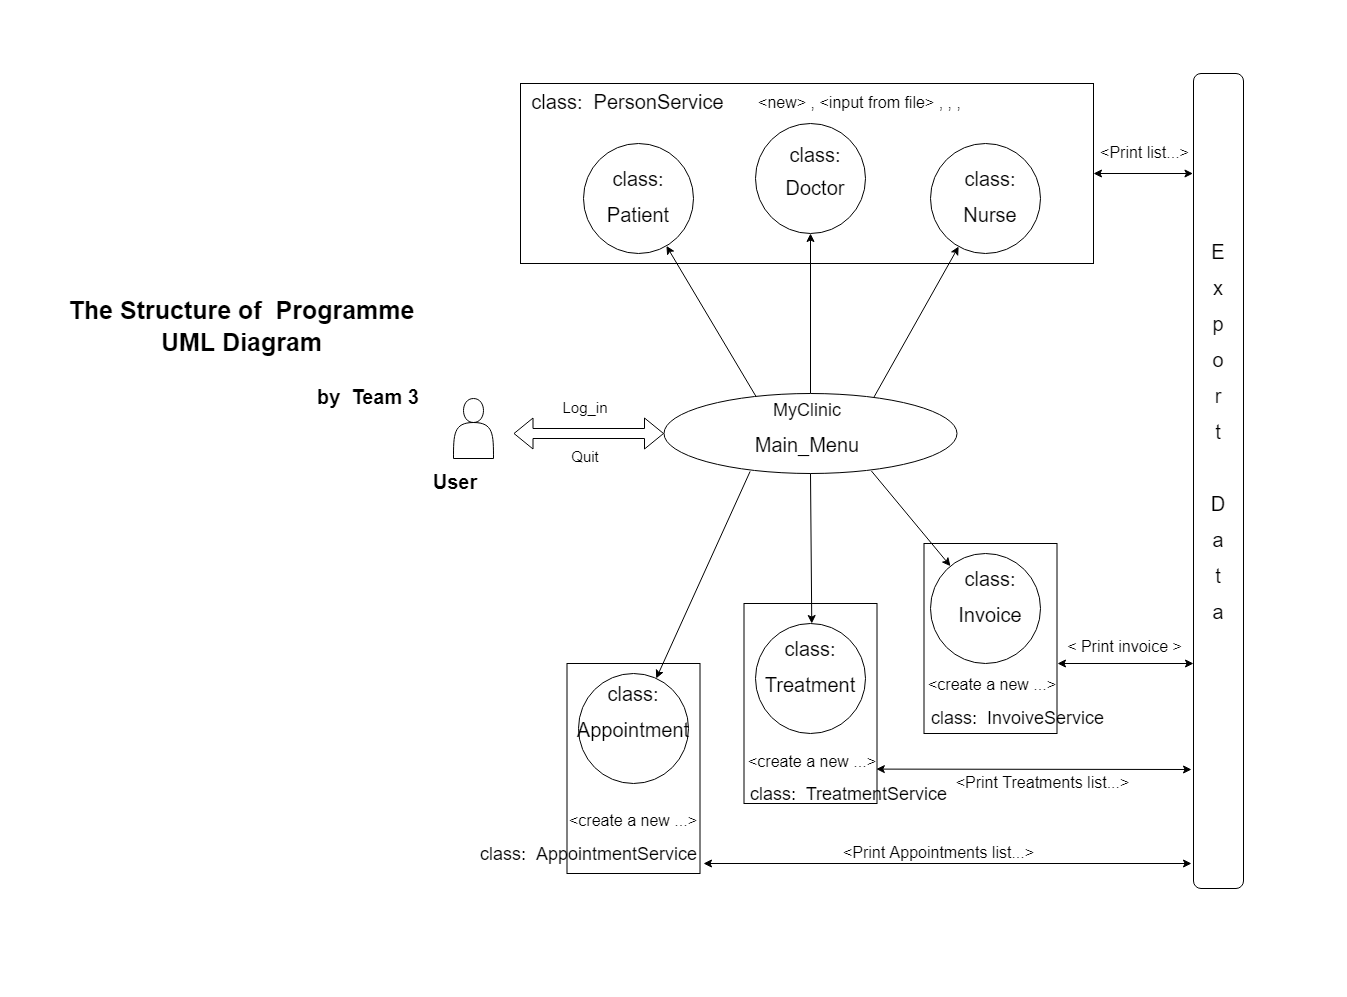

The diagram above was exported from draw.io. Its source (the exported page's mxGraphModel, read from the mxfile embedded in the PNG):
<mxGraphModel dx="1996" dy="1191" grid="1" gridSize="10" guides="1" tooltips="1" connect="1" arrows="1" fold="1" page="1" pageScale="1.5" pageWidth="1169" pageHeight="826" background="none" math="0" shadow="0">
  <root>
    <mxCell id="0" />
    <mxCell id="1" parent="0" />
    <mxCell id="2" value="" style="rounded=0;whiteSpace=wrap;html=1;strokeWidth=7;strokeColor=none;" vertex="1" parent="1">
      <mxGeometry x="30" y="1390" width="1340" height="990" as="geometry" />
    </mxCell>
    <mxCell id="3" value="" style="rounded=0;whiteSpace=wrap;html=1;" vertex="1" parent="1">
      <mxGeometry x="950.5" y="1930" width="133" height="190" as="geometry" />
    </mxCell>
    <mxCell id="4" value="" style="rounded=0;whiteSpace=wrap;html=1;" vertex="1" parent="1">
      <mxGeometry x="770.5" y="1990" width="133" height="200" as="geometry" />
    </mxCell>
    <mxCell id="5" value="" style="rounded=0;whiteSpace=wrap;html=1;" vertex="1" parent="1">
      <mxGeometry x="593.5" y="2050" width="133" height="210" as="geometry" />
    </mxCell>
    <mxCell id="6" value="" style="rounded=0;whiteSpace=wrap;html=1;" vertex="1" parent="1">
      <mxGeometry x="547" y="1470" width="573" height="180" as="geometry" />
    </mxCell>
    <mxCell id="7" value="" style="edgeStyle=orthogonalEdgeStyle;rounded=0;orthogonalLoop=1;jettySize=auto;html=1;entryX=0.5;entryY=1;entryDx=0;entryDy=0;" edge="1" source="8" target="11" parent="1">
      <mxGeometry relative="1" as="geometry">
        <mxPoint x="837" y="1690" as="targetPoint" />
      </mxGeometry>
    </mxCell>
    <mxCell id="8" value="" style="ellipse;whiteSpace=wrap;html=1;" vertex="1" parent="1">
      <mxGeometry x="690.5" y="1780" width="293" height="80" as="geometry" />
    </mxCell>
    <mxCell id="9" value="" style="ellipse;whiteSpace=wrap;html=1;aspect=fixed;" vertex="1" parent="1">
      <mxGeometry x="610" y="1530" width="110" height="110" as="geometry" />
    </mxCell>
    <mxCell id="10" value="" style="ellipse;whiteSpace=wrap;html=1;aspect=fixed;" vertex="1" parent="1">
      <mxGeometry x="605" y="2060" width="110" height="110" as="geometry" />
    </mxCell>
    <mxCell id="11" value="" style="ellipse;whiteSpace=wrap;html=1;aspect=fixed;" vertex="1" parent="1">
      <mxGeometry x="782" y="1510" width="110" height="110" as="geometry" />
    </mxCell>
    <mxCell id="12" value="" style="ellipse;whiteSpace=wrap;html=1;aspect=fixed;" vertex="1" parent="1">
      <mxGeometry x="782" y="2010" width="110" height="110" as="geometry" />
    </mxCell>
    <mxCell id="13" value="" style="ellipse;whiteSpace=wrap;html=1;aspect=fixed;" vertex="1" parent="1">
      <mxGeometry x="957" y="1530" width="110" height="110" as="geometry" />
    </mxCell>
    <mxCell id="14" value="" style="ellipse;whiteSpace=wrap;html=1;aspect=fixed;" vertex="1" parent="1">
      <mxGeometry x="957" y="1940" width="110" height="110" as="geometry" />
    </mxCell>
    <mxCell id="15" value="" style="rounded=1;whiteSpace=wrap;html=1;" vertex="1" parent="1">
      <mxGeometry x="1220" y="1460" width="50" height="815" as="geometry" />
    </mxCell>
    <mxCell id="16" value="" style="endArrow=classic;html=1;exitX=0.717;exitY=0.043;exitDx=0;exitDy=0;exitPerimeter=0;" edge="1" source="8" target="13" parent="1">
      <mxGeometry width="50" height="50" relative="1" as="geometry">
        <mxPoint x="933.5" y="1780" as="sourcePoint" />
        <mxPoint x="983.5" y="1730" as="targetPoint" />
      </mxGeometry>
    </mxCell>
    <mxCell id="17" value="" style="endArrow=classic;html=1;exitX=0.314;exitY=0.037;exitDx=0;exitDy=0;exitPerimeter=0;" edge="1" source="8" target="9" parent="1">
      <mxGeometry width="50" height="50" relative="1" as="geometry">
        <mxPoint x="747" y="1780" as="sourcePoint" />
        <mxPoint x="797" y="1730" as="targetPoint" />
      </mxGeometry>
    </mxCell>
    <mxCell id="18" value="" style="endArrow=classic;html=1;exitX=0.294;exitY=0.974;exitDx=0;exitDy=0;exitPerimeter=0;" edge="1" source="8" target="10" parent="1">
      <mxGeometry width="50" height="50" relative="1" as="geometry">
        <mxPoint x="779.8649999999998" y="1780" as="sourcePoint" />
        <mxPoint x="680" y="2070" as="targetPoint" />
      </mxGeometry>
    </mxCell>
    <mxCell id="19" value="" style="endArrow=classic;html=1;exitX=0.5;exitY=1;exitDx=0;exitDy=0;" edge="1" source="8" target="12" parent="1">
      <mxGeometry width="50" height="50" relative="1" as="geometry">
        <mxPoint x="980" y="1870" as="sourcePoint" />
        <mxPoint x="1030" y="1820" as="targetPoint" />
      </mxGeometry>
    </mxCell>
    <mxCell id="20" value="" style="endArrow=classic;html=1;exitX=0.708;exitY=0.969;exitDx=0;exitDy=0;exitPerimeter=0;" edge="1" source="8" target="14" parent="1">
      <mxGeometry width="50" height="50" relative="1" as="geometry">
        <mxPoint x="890" y="1870" as="sourcePoint" />
        <mxPoint x="1030" y="1820" as="targetPoint" />
      </mxGeometry>
    </mxCell>
    <mxCell id="21" value="" style="endArrow=classic;startArrow=classic;html=1;exitX=1;exitY=0.5;exitDx=0;exitDy=0;entryX=0.89;entryY=1;entryDx=0;entryDy=0;entryPerimeter=0;" edge="1" source="6" target="47" parent="1">
      <mxGeometry width="50" height="50" relative="1" as="geometry">
        <mxPoint x="980" y="1870" as="sourcePoint" />
        <mxPoint x="1300" y="1580" as="targetPoint" />
      </mxGeometry>
    </mxCell>
    <mxCell id="22" value="" style="endArrow=classic;startArrow=classic;html=1;exitX=0.995;exitY=0.828;exitDx=0;exitDy=0;exitPerimeter=0;" edge="1" source="4" parent="1">
      <mxGeometry width="50" height="50" relative="1" as="geometry">
        <mxPoint x="900" y="2164" as="sourcePoint" />
        <mxPoint x="1218" y="2156" as="targetPoint" />
      </mxGeometry>
    </mxCell>
    <mxCell id="23" value="" style="endArrow=classic;startArrow=classic;html=1;" edge="1" parent="1">
      <mxGeometry width="50" height="50" relative="1" as="geometry">
        <mxPoint x="1084" y="2050" as="sourcePoint" />
        <mxPoint x="1220" y="2050" as="targetPoint" />
      </mxGeometry>
    </mxCell>
    <mxCell id="24" value="" style="endArrow=classic;startArrow=classic;html=1;" edge="1" parent="1">
      <mxGeometry width="50" height="50" relative="1" as="geometry">
        <mxPoint x="730" y="2250" as="sourcePoint" />
        <mxPoint x="1218" y="2250" as="targetPoint" />
      </mxGeometry>
    </mxCell>
    <mxCell id="25" value="" style="shape=flexArrow;endArrow=classic;startArrow=classic;html=1;exitX=0;exitY=0.5;exitDx=0;exitDy=0;" edge="1" source="8" parent="1">
      <mxGeometry width="50" height="50" relative="1" as="geometry">
        <mxPoint x="980" y="1870" as="sourcePoint" />
        <mxPoint x="540" y="1820" as="targetPoint" />
      </mxGeometry>
    </mxCell>
    <mxCell id="26" value="" style="shape=actor;whiteSpace=wrap;html=1;" vertex="1" parent="1">
      <mxGeometry x="480" y="1785" width="40" height="60" as="geometry" />
    </mxCell>
    <mxCell id="27" value="&lt;p style=&quot;line-height: 180%&quot;&gt;&lt;b style=&quot;line-height: 230%&quot;&gt;&lt;font style=&quot;font-size: 20px&quot;&gt;User&lt;/font&gt;&lt;/b&gt;&lt;/p&gt;" style="text;html=1;strokeColor=none;fillColor=none;align=center;verticalAlign=middle;whiteSpace=wrap;rounded=0;strokeWidth=7;" vertex="1" parent="1">
      <mxGeometry x="427" y="1845" width="110" height="50" as="geometry" />
    </mxCell>
    <mxCell id="28" value="&lt;p style=&quot;line-height: 180%&quot;&gt;&lt;font style=&quot;font-size: 18px&quot;&gt;MyClinic&lt;/font&gt;&lt;/p&gt;&lt;p style=&quot;line-height: 180%&quot;&gt;&lt;span style=&quot;font-size: 20px&quot;&gt;Main_Menu&lt;/span&gt;&lt;/p&gt;" style="text;html=1;strokeColor=none;fillColor=none;align=center;verticalAlign=middle;whiteSpace=wrap;rounded=0;strokeWidth=7;" vertex="1" parent="1">
      <mxGeometry x="778.5" y="1785" width="110" height="61" as="geometry" />
    </mxCell>
    <mxCell id="29" value="&lt;p style=&quot;line-height: 180%&quot;&gt;&lt;span style=&quot;font-size: 15px&quot;&gt;Log_in&lt;/span&gt;&lt;/p&gt;" style="text;html=1;strokeColor=none;fillColor=none;align=center;verticalAlign=middle;whiteSpace=wrap;rounded=0;strokeWidth=7;" vertex="1" parent="1">
      <mxGeometry x="557" y="1780" width="110" height="30" as="geometry" />
    </mxCell>
    <mxCell id="30" value="&lt;p style=&quot;line-height: 180%&quot;&gt;&lt;span style=&quot;font-size: 15px&quot;&gt;Quit&lt;/span&gt;&lt;/p&gt;" style="text;html=1;strokeColor=none;fillColor=none;align=center;verticalAlign=middle;whiteSpace=wrap;rounded=0;strokeWidth=7;" vertex="1" parent="1">
      <mxGeometry x="557" y="1829" width="110" height="30" as="geometry" />
    </mxCell>
    <mxCell id="31" value="&lt;p style=&quot;line-height: 180%&quot;&gt;&lt;span style=&quot;font-size: 20px&quot;&gt;class:&lt;/span&gt;&lt;/p&gt;&lt;p style=&quot;line-height: 180%&quot;&gt;&lt;span style=&quot;font-size: 20px&quot;&gt;Appointment&lt;/span&gt;&lt;br&gt;&lt;/p&gt;" style="text;html=1;strokeColor=none;fillColor=none;align=center;verticalAlign=middle;whiteSpace=wrap;rounded=0;strokeWidth=7;" vertex="1" parent="1">
      <mxGeometry x="605" y="2080" width="110" height="40" as="geometry" />
    </mxCell>
    <mxCell id="32" value="&lt;p style=&quot;line-height: 180%&quot;&gt;&lt;span style=&quot;font-size: 20px&quot;&gt;class:&lt;/span&gt;&lt;/p&gt;&lt;p style=&quot;text-align: left ; line-height: 180%&quot;&gt;&lt;span style=&quot;font-size: 20px&quot;&gt;Nurse&lt;/span&gt;&lt;/p&gt;" style="text;html=1;strokeColor=none;fillColor=none;align=center;verticalAlign=middle;whiteSpace=wrap;rounded=0;strokeWidth=7;" vertex="1" parent="1">
      <mxGeometry x="962" y="1560" width="110" height="50" as="geometry" />
    </mxCell>
    <mxCell id="33" value="&lt;p style=&quot;line-height: 180%&quot;&gt;&lt;span style=&quot;font-size: 20px&quot;&gt;class:&lt;/span&gt;&lt;/p&gt;&lt;p style=&quot;text-align: left ; line-height: 180%&quot;&gt;&lt;span style=&quot;font-size: 20px ; line-height: 28%&quot;&gt;Doctor&lt;/span&gt;&lt;/p&gt;" style="text;html=1;strokeColor=none;fillColor=none;align=center;verticalAlign=middle;whiteSpace=wrap;rounded=0;strokeWidth=7;" vertex="1" parent="1">
      <mxGeometry x="787" y="1535" width="110" height="50" as="geometry" />
    </mxCell>
    <mxCell id="34" value="&lt;p style=&quot;line-height: 180%&quot;&gt;&lt;span style=&quot;font-size: 20px&quot;&gt;class:&amp;nbsp;&amp;nbsp;&lt;/span&gt;&lt;span style=&quot;font-size: 20px ; text-align: left&quot;&gt;PersonService&lt;/span&gt;&lt;/p&gt;" style="text;html=1;strokeColor=none;fillColor=none;align=center;verticalAlign=middle;whiteSpace=wrap;rounded=0;strokeWidth=7;" vertex="1" parent="1">
      <mxGeometry x="537.5" y="1470" width="232.5" height="40" as="geometry" />
    </mxCell>
    <mxCell id="35" value="&lt;p style=&quot;line-height: 180%&quot;&gt;&lt;span style=&quot;font-size: 20px&quot;&gt;class:&lt;/span&gt;&lt;/p&gt;&lt;p style=&quot;text-align: left ; line-height: 180%&quot;&gt;&lt;span style=&quot;font-size: 20px&quot;&gt;Patient&lt;/span&gt;&lt;/p&gt;" style="text;html=1;strokeColor=none;fillColor=none;align=center;verticalAlign=middle;whiteSpace=wrap;rounded=0;strokeWidth=7;" vertex="1" parent="1">
      <mxGeometry x="610" y="1560" width="110" height="50" as="geometry" />
    </mxCell>
    <mxCell id="36" value="&lt;p style=&quot;line-height: 180%&quot;&gt;&lt;span style=&quot;font-size: 20px&quot;&gt;class:&lt;/span&gt;&lt;/p&gt;&lt;p style=&quot;line-height: 180%&quot;&gt;&lt;span style=&quot;font-size: 20px&quot;&gt;Treatment&lt;/span&gt;&lt;br&gt;&lt;/p&gt;" style="text;html=1;strokeColor=none;fillColor=none;align=center;verticalAlign=middle;whiteSpace=wrap;rounded=0;strokeWidth=7;" vertex="1" parent="1">
      <mxGeometry x="782" y="2030" width="110" height="50" as="geometry" />
    </mxCell>
    <mxCell id="37" value="&lt;p style=&quot;line-height: 180%&quot;&gt;&lt;span style=&quot;font-size: 20px&quot;&gt;class:&lt;/span&gt;&lt;/p&gt;&lt;p style=&quot;line-height: 180%&quot;&gt;&lt;span style=&quot;font-size: 20px&quot;&gt;Invoice&lt;/span&gt;&lt;br&gt;&lt;/p&gt;" style="text;html=1;strokeColor=none;fillColor=none;align=center;verticalAlign=middle;whiteSpace=wrap;rounded=0;strokeWidth=7;" vertex="1" parent="1">
      <mxGeometry x="962" y="1960" width="110" height="50" as="geometry" />
    </mxCell>
    <mxCell id="38" value="&lt;p style=&quot;line-height: 180% ; font-size: 18px&quot;&gt;&lt;font style=&quot;font-size: 18px&quot;&gt;&lt;font style=&quot;font-size: 18px&quot;&gt;class:&amp;nbsp;&lt;/font&gt;&amp;nbsp;TreatmentService&lt;/font&gt;&lt;/p&gt;" style="text;html=1;strokeColor=none;fillColor=none;align=center;verticalAlign=middle;whiteSpace=wrap;rounded=0;strokeWidth=7;" vertex="1" parent="1">
      <mxGeometry x="758.5" y="2160" width="233" height="40" as="geometry" />
    </mxCell>
    <mxCell id="39" value="&lt;p style=&quot;line-height: 180% ; font-size: 18px&quot;&gt;&lt;font style=&quot;font-size: 18px&quot;&gt;&lt;font style=&quot;font-size: 18px&quot;&gt;class:&amp;nbsp;&lt;/font&gt;&amp;nbsp;InvoiveService&lt;/font&gt;&lt;/p&gt;" style="text;html=1;strokeColor=none;fillColor=none;align=center;verticalAlign=middle;whiteSpace=wrap;rounded=0;strokeWidth=7;" vertex="1" parent="1">
      <mxGeometry x="928" y="2084" width="233" height="40" as="geometry" />
    </mxCell>
    <mxCell id="40" value="&lt;p style=&quot;line-height: 180% ; font-size: 18px&quot;&gt;&lt;font style=&quot;font-size: 18px&quot;&gt;&lt;font style=&quot;font-size: 18px&quot;&gt;class:&amp;nbsp;&lt;/font&gt;&amp;nbsp;&lt;/font&gt;&lt;span style=&quot;text-align: left&quot;&gt;AppointmentService&lt;/span&gt;&lt;/p&gt;" style="text;html=1;strokeColor=none;fillColor=none;align=center;verticalAlign=middle;whiteSpace=wrap;rounded=0;strokeWidth=7;" vertex="1" parent="1">
      <mxGeometry x="499" y="2220" width="233" height="40" as="geometry" />
    </mxCell>
    <mxCell id="41" value="&lt;p style=&quot;line-height: 180%&quot;&gt;&lt;font style=&quot;font-size: 16px&quot;&gt;&amp;lt;new&amp;gt; , &amp;lt;input from file&amp;gt; , , ,&lt;/font&gt;&lt;/p&gt;" style="text;html=1;strokeColor=none;fillColor=none;align=center;verticalAlign=middle;whiteSpace=wrap;rounded=0;strokeWidth=7;" vertex="1" parent="1">
      <mxGeometry x="770" y="1470" width="232.5" height="40" as="geometry" />
    </mxCell>
    <mxCell id="42" value="&lt;p style=&quot;line-height: 180%&quot;&gt;&lt;span style=&quot;font-size: 20px&quot;&gt;E&lt;/span&gt;&lt;/p&gt;&lt;p style=&quot;line-height: 180%&quot;&gt;&lt;span style=&quot;font-size: 20px&quot;&gt;x&lt;/span&gt;&lt;/p&gt;&lt;p style=&quot;line-height: 180%&quot;&gt;&lt;span style=&quot;font-size: 20px&quot;&gt;p&lt;/span&gt;&lt;/p&gt;&lt;p style=&quot;line-height: 180%&quot;&gt;&lt;span style=&quot;font-size: 20px&quot;&gt;o&lt;/span&gt;&lt;/p&gt;&lt;p style=&quot;line-height: 180%&quot;&gt;&lt;span style=&quot;font-size: 20px&quot;&gt;r&lt;/span&gt;&lt;/p&gt;&lt;p style=&quot;line-height: 180%&quot;&gt;&lt;span style=&quot;font-size: 20px&quot;&gt;t&lt;/span&gt;&lt;/p&gt;&lt;p style=&quot;line-height: 180%&quot;&gt;&lt;span style=&quot;font-size: 20px&quot;&gt;&amp;nbsp;&lt;/span&gt;&lt;/p&gt;&lt;p style=&quot;line-height: 180%&quot;&gt;&lt;span style=&quot;font-size: 20px&quot;&gt;D&lt;/span&gt;&lt;/p&gt;&lt;p style=&quot;line-height: 180%&quot;&gt;&lt;span style=&quot;font-size: 20px&quot;&gt;a&lt;/span&gt;&lt;/p&gt;&lt;p style=&quot;line-height: 180%&quot;&gt;&lt;span style=&quot;font-size: 20px&quot;&gt;t&lt;/span&gt;&lt;/p&gt;&lt;p style=&quot;line-height: 180%&quot;&gt;&lt;span style=&quot;font-size: 20px&quot;&gt;a&lt;/span&gt;&lt;/p&gt;" style="text;html=1;strokeColor=none;fillColor=none;align=center;verticalAlign=middle;whiteSpace=wrap;rounded=0;strokeWidth=7;" vertex="1" parent="1">
      <mxGeometry x="1220" y="1715" width="50" height="210" as="geometry" />
    </mxCell>
    <mxCell id="43" value="&lt;p style=&quot;line-height: 180%&quot;&gt;&lt;font style=&quot;font-size: 16px&quot;&gt;&amp;lt;create a new ...&amp;gt;&lt;/font&gt;&lt;/p&gt;" style="text;html=1;strokeColor=none;fillColor=none;align=center;verticalAlign=middle;whiteSpace=wrap;rounded=0;strokeWidth=7;" vertex="1" parent="1">
      <mxGeometry x="575" y="2188" width="170" height="40" as="geometry" />
    </mxCell>
    <mxCell id="44" value="&lt;p style=&quot;line-height: 180%&quot;&gt;&lt;font style=&quot;font-size: 16px&quot;&gt;&amp;lt;create a new ...&amp;gt;&lt;/font&gt;&lt;/p&gt;" style="text;html=1;strokeColor=none;fillColor=none;align=center;verticalAlign=middle;whiteSpace=wrap;rounded=0;strokeWidth=7;" vertex="1" parent="1">
      <mxGeometry x="754" y="2129" width="170" height="40" as="geometry" />
    </mxCell>
    <mxCell id="45" value="&lt;p style=&quot;line-height: 180%&quot;&gt;&lt;font style=&quot;font-size: 16px&quot;&gt;&amp;lt;create a new ...&amp;gt;&lt;/font&gt;&lt;/p&gt;" style="text;html=1;strokeColor=none;fillColor=none;align=center;verticalAlign=middle;whiteSpace=wrap;rounded=0;strokeWidth=7;" vertex="1" parent="1">
      <mxGeometry x="934" y="2052" width="170" height="40" as="geometry" />
    </mxCell>
    <mxCell id="46" value="&lt;p style=&quot;line-height: 180%&quot;&gt;&lt;font style=&quot;font-size: 16px&quot;&gt;&amp;lt; Print invoice &amp;gt;&lt;/font&gt;&lt;/p&gt;" style="text;html=1;strokeColor=none;fillColor=none;align=center;verticalAlign=middle;whiteSpace=wrap;rounded=0;strokeWidth=7;" vertex="1" parent="1">
      <mxGeometry x="1090" y="2014" width="123" height="40" as="geometry" />
    </mxCell>
    <mxCell id="47" value="&lt;p style=&quot;line-height: 180%&quot;&gt;&lt;font style=&quot;font-size: 16px&quot;&gt;&amp;lt;Print list...&amp;gt;&lt;/font&gt;&lt;/p&gt;" style="text;html=1;strokeColor=none;fillColor=none;align=center;verticalAlign=middle;whiteSpace=wrap;rounded=0;strokeWidth=7;" vertex="1" parent="1">
      <mxGeometry x="1110" y="1520" width="123" height="40" as="geometry" />
    </mxCell>
    <mxCell id="48" value="&lt;p style=&quot;line-height: 180%&quot;&gt;&lt;font style=&quot;font-size: 16px&quot;&gt;&amp;lt;Print Appointments list...&amp;gt;&lt;/font&gt;&lt;/p&gt;" style="text;html=1;strokeColor=none;fillColor=none;align=center;verticalAlign=middle;whiteSpace=wrap;rounded=0;strokeWidth=7;" vertex="1" parent="1">
      <mxGeometry x="864" y="2220" width="203" height="40" as="geometry" />
    </mxCell>
    <mxCell id="49" value="&lt;p style=&quot;line-height: 180%&quot;&gt;&lt;font style=&quot;font-size: 16px&quot;&gt;&amp;lt;Print Treatments list...&amp;gt;&lt;/font&gt;&lt;/p&gt;" style="text;html=1;strokeColor=none;fillColor=none;align=center;verticalAlign=middle;whiteSpace=wrap;rounded=0;strokeWidth=7;" vertex="1" parent="1">
      <mxGeometry x="978" y="2150" width="183" height="40" as="geometry" />
    </mxCell>
    <mxCell id="50" value="&lt;p style=&quot;line-height: 180%&quot;&gt;&lt;b style=&quot;line-height: 230%&quot;&gt;&lt;font style=&quot;font-size: 25px&quot;&gt;The Structure of&amp;nbsp; Programme UML Diagram&lt;/font&gt;&lt;/b&gt;&lt;/p&gt;" style="text;html=1;strokeColor=none;fillColor=none;align=center;verticalAlign=middle;whiteSpace=wrap;rounded=0;strokeWidth=7;" vertex="1" parent="1">
      <mxGeometry x="70" y="1650" width="397" height="130" as="geometry" />
    </mxCell>
    <mxCell id="51" value="&lt;p style=&quot;line-height: 180%&quot;&gt;&lt;b style=&quot;line-height: 230%&quot;&gt;&lt;font style=&quot;font-size: 20px&quot;&gt;by&amp;nbsp; Team 3&lt;/font&gt;&lt;/b&gt;&lt;/p&gt;" style="text;html=1;strokeColor=none;fillColor=none;align=center;verticalAlign=middle;whiteSpace=wrap;rounded=0;strokeWidth=7;" vertex="1" parent="1">
      <mxGeometry x="340" y="1760" width="110" height="50" as="geometry" />
    </mxCell>
  </root>
</mxGraphModel>